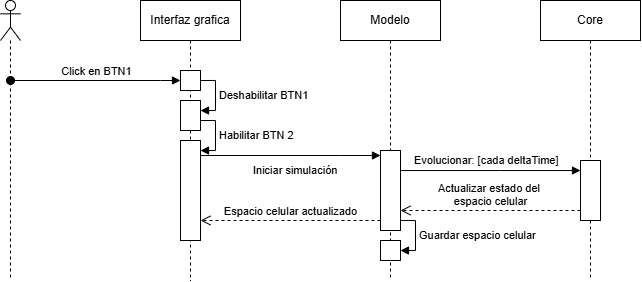

The diagram above was exported from draw.io. Its source (the exported page's mxGraphModel, read from the mxfile embedded in the PNG):
<mxGraphModel dx="691" dy="421" grid="1" gridSize="10" guides="1" tooltips="1" connect="1" arrows="1" fold="1" page="1" pageScale="1" pageWidth="850" pageHeight="1100" math="0" shadow="0">
  <root>
    <mxCell id="0" />
    <mxCell id="1" parent="0" />
    <mxCell id="7" value="Interfaz grafica" style="shape=umlLifeline;perimeter=lifelinePerimeter;whiteSpace=wrap;html=1;container=1;dropTarget=0;collapsible=0;recursiveResize=0;outlineConnect=0;portConstraint=eastwest;newEdgeStyle={&quot;curved&quot;:0,&quot;rounded&quot;:0};" vertex="1" parent="1">
      <mxGeometry x="200" y="40" width="100" height="280.03" as="geometry" />
    </mxCell>
    <mxCell id="11" value="" style="html=1;points=[[0,0,0,0,5],[0,1,0,0,-5],[1,0,0,0,5],[1,1,0,0,-5]];perimeter=orthogonalPerimeter;outlineConnect=0;targetShapes=umlLifeline;portConstraint=eastwest;newEdgeStyle={&quot;curved&quot;:0,&quot;rounded&quot;:0};" vertex="1" parent="7">
      <mxGeometry x="40" y="70" width="20" height="20" as="geometry" />
    </mxCell>
    <mxCell id="12" value="Click en BTN1" style="html=1;verticalAlign=bottom;startArrow=oval;endArrow=block;startSize=8;curved=0;rounded=0;" edge="1" parent="7">
      <mxGeometry x="0.0028" relative="1" as="geometry">
        <mxPoint x="-130" y="80" as="sourcePoint" />
        <mxPoint x="40" y="80" as="targetPoint" />
        <Array as="points">
          <mxPoint x="20" y="80" />
        </Array>
        <mxPoint as="offset" />
      </mxGeometry>
    </mxCell>
    <mxCell id="13" value="" style="html=1;points=[[0,0,0,0,5],[0,1,0,0,-5],[1,0,0,0,5],[1,1,0,0,-5]];perimeter=orthogonalPerimeter;outlineConnect=0;targetShapes=umlLifeline;portConstraint=eastwest;newEdgeStyle={&quot;curved&quot;:0,&quot;rounded&quot;:0};" vertex="1" parent="7">
      <mxGeometry x="40" y="100" width="20" height="30" as="geometry" />
    </mxCell>
    <mxCell id="14" value="Deshabilitar BTN1" style="html=1;align=left;spacingLeft=2;endArrow=block;rounded=0;edgeStyle=orthogonalEdgeStyle;curved=0;rounded=0;" edge="1" target="13" parent="7">
      <mxGeometry relative="1" as="geometry">
        <mxPoint x="60" y="80" as="sourcePoint" />
        <Array as="points">
          <mxPoint x="75" y="110" />
        </Array>
      </mxGeometry>
    </mxCell>
    <mxCell id="15" value="" style="html=1;points=[[0,0,0,0,5],[0,1,0,0,-5],[1,0,0,0,5],[1,1,0,0,-5]];perimeter=orthogonalPerimeter;outlineConnect=0;targetShapes=umlLifeline;portConstraint=eastwest;newEdgeStyle={&quot;curved&quot;:0,&quot;rounded&quot;:0};" vertex="1" parent="7">
      <mxGeometry x="40" y="140" width="20" height="100" as="geometry" />
    </mxCell>
    <mxCell id="16" value="Habilitar BTN 2" style="html=1;align=left;spacingLeft=2;endArrow=block;rounded=0;edgeStyle=orthogonalEdgeStyle;curved=0;rounded=0;" edge="1" parent="7" target="15">
      <mxGeometry relative="1" as="geometry">
        <mxPoint x="60" y="120" as="sourcePoint" />
        <Array as="points">
          <mxPoint x="75" y="150" />
        </Array>
        <mxPoint as="offset" />
      </mxGeometry>
    </mxCell>
    <mxCell id="8" value="Modelo" style="shape=umlLifeline;perimeter=lifelinePerimeter;whiteSpace=wrap;html=1;container=1;dropTarget=0;collapsible=0;recursiveResize=0;outlineConnect=0;portConstraint=eastwest;newEdgeStyle={&quot;curved&quot;:0,&quot;rounded&quot;:0};" vertex="1" parent="1">
      <mxGeometry x="400" y="40" width="100" height="280" as="geometry" />
    </mxCell>
    <mxCell id="17" value="" style="html=1;points=[[0,0,0,0,5],[0,1,0,0,-5],[1,0,0,0,5],[1,1,0,0,-5]];perimeter=orthogonalPerimeter;outlineConnect=0;targetShapes=umlLifeline;portConstraint=eastwest;newEdgeStyle={&quot;curved&quot;:0,&quot;rounded&quot;:0};" vertex="1" parent="8">
      <mxGeometry x="40" y="150" width="20" height="80" as="geometry" />
    </mxCell>
    <mxCell id="v3MYiOc38sUhM2voRoZD-31" value="" style="html=1;points=[[0,0,0,0,5],[0,1,0,0,-5],[1,0,0,0,5],[1,1,0,0,-5]];perimeter=orthogonalPerimeter;outlineConnect=0;targetShapes=umlLifeline;portConstraint=eastwest;newEdgeStyle={&quot;curved&quot;:0,&quot;rounded&quot;:0};" vertex="1" parent="8">
      <mxGeometry x="40" y="240" width="20" height="19.97" as="geometry" />
    </mxCell>
    <mxCell id="v3MYiOc38sUhM2voRoZD-32" value="Guardar espacio celular" style="html=1;align=left;spacingLeft=2;endArrow=block;rounded=0;edgeStyle=orthogonalEdgeStyle;curved=0;rounded=0;" edge="1" parent="8" target="v3MYiOc38sUhM2voRoZD-31">
      <mxGeometry relative="1" as="geometry">
        <mxPoint x="60" y="220" as="sourcePoint" />
        <Array as="points">
          <mxPoint x="75" y="250" />
        </Array>
      </mxGeometry>
    </mxCell>
    <mxCell id="9" value="Core" style="shape=umlLifeline;perimeter=lifelinePerimeter;whiteSpace=wrap;html=1;container=1;dropTarget=0;collapsible=0;recursiveResize=0;outlineConnect=0;portConstraint=eastwest;newEdgeStyle={&quot;curved&quot;:0,&quot;rounded&quot;:0};" vertex="1" parent="1">
      <mxGeometry x="600" y="40" width="100" height="280" as="geometry" />
    </mxCell>
    <mxCell id="21" value="" style="html=1;points=[[0,0,0,0,5],[0,1,0,0,-5],[1,0,0,0,5],[1,1,0,0,-5]];perimeter=orthogonalPerimeter;outlineConnect=0;targetShapes=umlLifeline;portConstraint=eastwest;newEdgeStyle={&quot;curved&quot;:0,&quot;rounded&quot;:0};" vertex="1" parent="9">
      <mxGeometry x="40" y="160" width="20" height="60" as="geometry" />
    </mxCell>
    <mxCell id="20" value="Iniciar simulación" style="html=1;align=left;spacingLeft=2;endArrow=block;rounded=0;edgeStyle=orthogonalEdgeStyle;curved=0;rounded=0;" edge="1" parent="1" source="15" target="17">
      <mxGeometry x="-0.4595" y="-15" relative="1" as="geometry">
        <mxPoint x="270" y="170" as="sourcePoint" />
        <Array as="points">
          <mxPoint x="400" y="195" />
          <mxPoint x="400" y="195" />
        </Array>
        <mxPoint x="270" y="200" as="targetPoint" />
        <mxPoint as="offset" />
      </mxGeometry>
    </mxCell>
    <mxCell id="26" value="Actualizar estado del&amp;nbsp;&lt;div&gt;espacio celular&lt;/div&gt;" style="html=1;verticalAlign=bottom;endArrow=open;dashed=1;endSize=8;curved=0;rounded=0;" edge="1" parent="1" source="21" target="17">
      <mxGeometry relative="1" as="geometry">
        <mxPoint x="460" y="250" as="targetPoint" />
        <mxPoint x="654.5" y="250" as="sourcePoint" />
        <Array as="points">
          <mxPoint x="550" y="250" />
        </Array>
        <mxPoint as="offset" />
      </mxGeometry>
    </mxCell>
    <mxCell id="27" value="Espacio celular actualizado" style="html=1;verticalAlign=bottom;endArrow=open;dashed=1;endSize=8;curved=0;rounded=0;" edge="1" parent="1" source="17" target="15">
      <mxGeometry relative="1" as="geometry">
        <mxPoint x="280" y="260" as="targetPoint" />
        <mxPoint x="440" y="260" as="sourcePoint" />
        <Array as="points">
          <mxPoint x="345" y="260" />
        </Array>
        <mxPoint as="offset" />
      </mxGeometry>
    </mxCell>
    <mxCell id="28" value="" style="shape=umlLifeline;perimeter=lifelinePerimeter;whiteSpace=wrap;html=1;container=1;dropTarget=0;collapsible=0;recursiveResize=0;outlineConnect=0;portConstraint=eastwest;newEdgeStyle={&quot;curved&quot;:0,&quot;rounded&quot;:0};participant=umlActor;" vertex="1" parent="1">
      <mxGeometry x="60" y="40" width="20" height="280" as="geometry" />
    </mxCell>
    <mxCell id="22" value="Evolucionar:&amp;nbsp;[cada deltaTime]" style="html=1;align=left;spacingLeft=2;endArrow=block;rounded=0;edgeStyle=orthogonalEdgeStyle;curved=0;rounded=0;" edge="1" parent="1" target="21" source="17">
      <mxGeometry x="-0.8889" y="10" relative="1" as="geometry">
        <mxPoint x="455" y="205" as="sourcePoint" />
        <Array as="points">
          <mxPoint x="560" y="210" />
          <mxPoint x="560" y="210" />
        </Array>
        <mxPoint x="465" y="210" as="targetPoint" />
        <mxPoint as="offset" />
      </mxGeometry>
    </mxCell>
  </root>
</mxGraphModel>